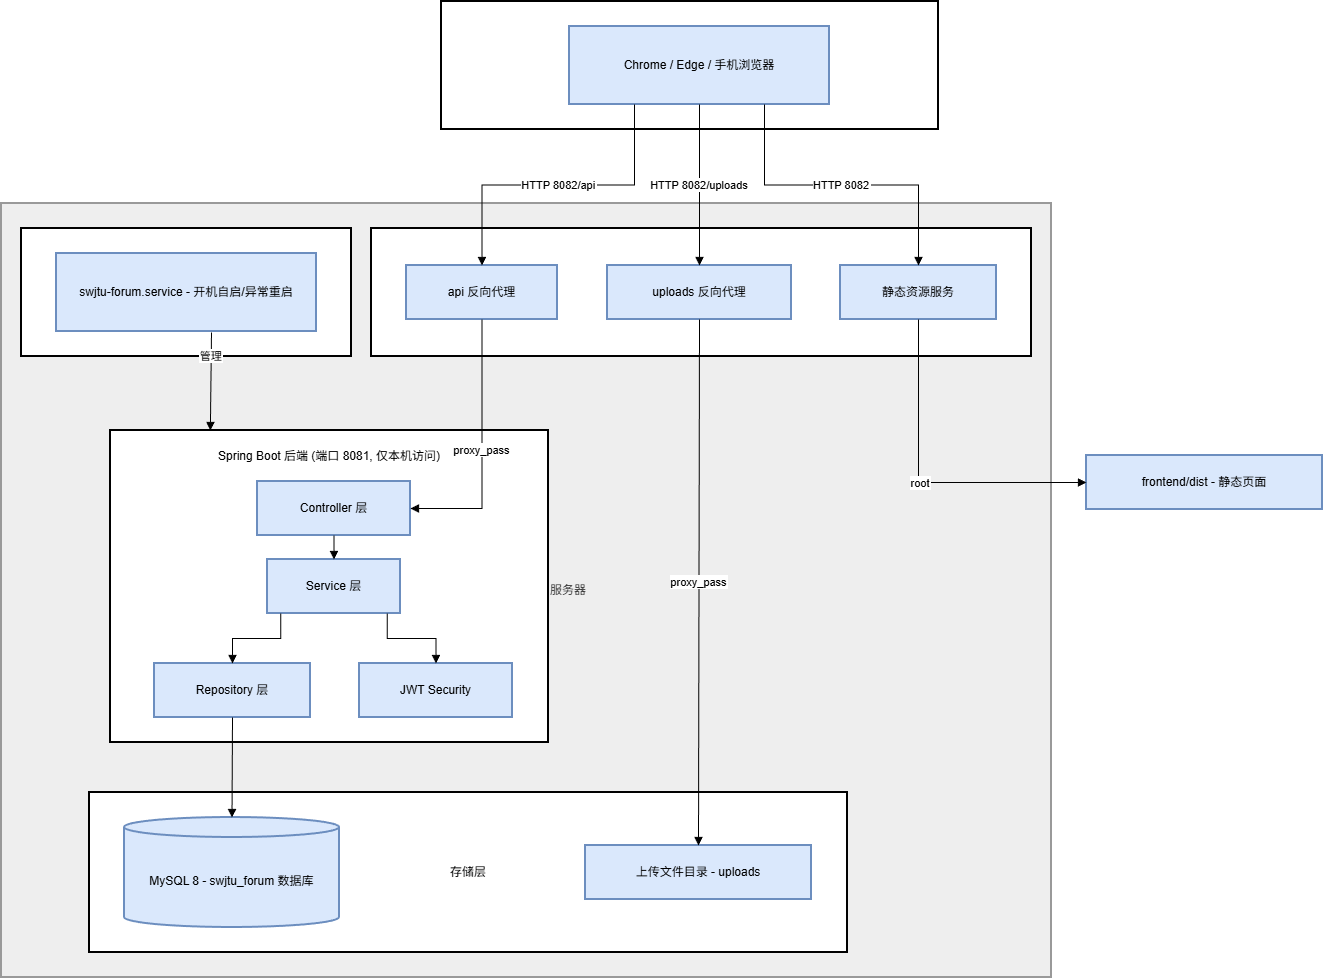

The diagram above was exported from draw.io. Its source (the exported page's mxGraphModel, read from the mxfile embedded in the PNG):
<mxGraphModel dx="1303" dy="825" grid="1" gridSize="10" guides="1" tooltips="1" connect="1" arrows="1" fold="1" page="1" pageScale="1" pageWidth="827" pageHeight="1169" math="0" shadow="0">
  <root>
    <mxCell id="0" />
    <mxCell id="1" parent="0" />
    <mxCell id="oyUUQ-j2DJMzDB3IO9My-1" parent="1" style="whiteSpace=wrap;strokeWidth=2;fillColor=light-dark(#eeeeee,#1f2020);strokeColor=light-dark(#999999,#cccccc);fontColor=light-dark(#333333,#cccccc);" value="阿里云轻量应用服务器" vertex="1">
      <mxGeometry height="774" width="1050" x="20" y="222" as="geometry" />
    </mxCell>
    <mxCell id="oyUUQ-j2DJMzDB3IO9My-2" parent="1" style="whiteSpace=wrap;strokeWidth=2;" value="systemd 服务托管" vertex="1">
      <mxGeometry height="128" width="330" x="40" y="247" as="geometry" />
    </mxCell>
    <mxCell id="oyUUQ-j2DJMzDB3IO9My-3" parent="1" style="whiteSpace=wrap;strokeWidth=2;" value="存储层" vertex="1">
      <mxGeometry height="160" width="758" x="108" y="811" as="geometry" />
    </mxCell>
    <mxCell id="oyUUQ-j2DJMzDB3IO9My-4" parent="1" style="whiteSpace=wrap;strokeWidth=2;spacingTop=-260;" value="Spring Boot 后端 (端口 8081, 仅本机访问)" vertex="1">
      <mxGeometry height="312" width="438" x="129" y="449" as="geometry" />
    </mxCell>
    <mxCell id="oyUUQ-j2DJMzDB3IO9My-5" parent="1" style="whiteSpace=wrap;strokeWidth=2;" value="Nginx 反向代理 (端口 8082)" vertex="1">
      <mxGeometry height="128" width="660" x="390" y="247" as="geometry" />
    </mxCell>
    <mxCell id="oyUUQ-j2DJMzDB3IO9My-6" parent="1" style="whiteSpace=wrap;strokeWidth=2;" value="用户浏览器" vertex="1">
      <mxGeometry height="128" width="497" x="460" y="20" as="geometry" />
    </mxCell>
    <mxCell id="oyUUQ-j2DJMzDB3IO9My-7" parent="1" style="whiteSpace=wrap;strokeWidth=2;fillColor=#dae8fc;strokeColor=#6c8ebf;" value="Chrome / Edge / 手机浏览器" vertex="1">
      <mxGeometry height="78" width="260" x="588" y="45" as="geometry" />
    </mxCell>
    <mxCell id="oyUUQ-j2DJMzDB3IO9My-8" parent="1" style="whiteSpace=wrap;strokeWidth=2;fillColor=#dae8fc;strokeColor=#6c8ebf;" value="静态资源服务" vertex="1">
      <mxGeometry height="54" width="156" x="859" y="284" as="geometry" />
    </mxCell>
    <mxCell id="oyUUQ-j2DJMzDB3IO9My-9" parent="1" style="whiteSpace=wrap;strokeWidth=2;fillColor=#dae8fc;strokeColor=#6c8ebf;" value="api 反向代理" vertex="1">
      <mxGeometry height="54" width="151" x="425" y="284" as="geometry" />
    </mxCell>
    <mxCell id="oyUUQ-j2DJMzDB3IO9My-10" parent="1" style="whiteSpace=wrap;strokeWidth=2;fillColor=#dae8fc;strokeColor=#6c8ebf;" value="uploads 反向代理" vertex="1">
      <mxGeometry height="54" width="184" x="626" y="284" as="geometry" />
    </mxCell>
    <mxCell id="oyUUQ-j2DJMzDB3IO9My-11" parent="1" style="whiteSpace=wrap;strokeWidth=2;fillColor=#dae8fc;strokeColor=#6c8ebf;" value="Controller 层" vertex="1">
      <mxGeometry height="54" width="153" x="276" y="500" as="geometry" />
    </mxCell>
    <mxCell id="oyUUQ-j2DJMzDB3IO9My-12" parent="1" style="whiteSpace=wrap;strokeWidth=2;fillColor=#dae8fc;strokeColor=#6c8ebf;" value="Service 层" vertex="1">
      <mxGeometry height="54" width="133" x="286" y="578" as="geometry" />
    </mxCell>
    <mxCell id="oyUUQ-j2DJMzDB3IO9My-13" parent="1" style="whiteSpace=wrap;strokeWidth=2;fillColor=#dae8fc;strokeColor=#6c8ebf;" value="Repository 层" vertex="1">
      <mxGeometry height="54" width="156" x="173" y="682" as="geometry" />
    </mxCell>
    <mxCell id="oyUUQ-j2DJMzDB3IO9My-14" parent="1" style="whiteSpace=wrap;strokeWidth=2;fillColor=#dae8fc;strokeColor=#6c8ebf;" value="JWT Security" vertex="1">
      <mxGeometry height="54" width="153" x="378" y="682" as="geometry" />
    </mxCell>
    <mxCell id="oyUUQ-j2DJMzDB3IO9My-15" parent="1" style="shape=cylinder3;boundedLbl=1;backgroundOutline=1;size=10;strokeWidth=2;whiteSpace=wrap;fillColor=#dae8fc;strokeColor=#6c8ebf;" value="MySQL 8 - swjtu_forum 数据库" vertex="1">
      <mxGeometry height="110" width="215" x="143" y="836" as="geometry" />
    </mxCell>
    <mxCell id="oyUUQ-j2DJMzDB3IO9My-16" parent="1" style="whiteSpace=wrap;strokeWidth=2;fillColor=#dae8fc;strokeColor=#6c8ebf;" value="上传文件目录 - uploads" vertex="1">
      <mxGeometry height="54" width="226" x="604" y="864" as="geometry" />
    </mxCell>
    <mxCell id="oyUUQ-j2DJMzDB3IO9My-17" parent="1" style="whiteSpace=wrap;strokeWidth=2;fillColor=#dae8fc;strokeColor=#6c8ebf;" value="swjtu-forum.service - 开机自启/异常重启" vertex="1">
      <mxGeometry height="78" width="260" x="75" y="272" as="geometry" />
    </mxCell>
    <mxCell id="oyUUQ-j2DJMzDB3IO9My-18" parent="1" style="whiteSpace=wrap;strokeWidth=2;fillColor=#dae8fc;strokeColor=#6c8ebf;" value="frontend/dist - 静态页面" vertex="1">
      <mxGeometry height="54" width="236" x="1105" y="474" as="geometry" />
    </mxCell>
    <mxCell id="oyUUQ-j2DJMzDB3IO9My-19" edge="1" parent="1" source="oyUUQ-j2DJMzDB3IO9My-7" style="startArrow=none;endArrow=block;exitX=0.75;exitY=1;entryX=0.5;entryY=0;rounded=0;edgeStyle=orthogonalEdgeStyle;exitDx=0;exitDy=0;" target="oyUUQ-j2DJMzDB3IO9My-8" value="HTTP 8082">
      <mxGeometry relative="1" as="geometry" />
    </mxCell>
    <mxCell id="oyUUQ-j2DJMzDB3IO9My-20" edge="1" parent="1" source="oyUUQ-j2DJMzDB3IO9My-7" style="startArrow=none;endArrow=block;exitX=0.25;exitY=1;entryX=0.5;entryY=0;rounded=0;edgeStyle=orthogonalEdgeStyle;exitDx=0;exitDy=0;" target="oyUUQ-j2DJMzDB3IO9My-9" value="HTTP 8082/api">
      <mxGeometry relative="1" as="geometry" />
    </mxCell>
    <mxCell id="oyUUQ-j2DJMzDB3IO9My-21" edge="1" parent="1" source="oyUUQ-j2DJMzDB3IO9My-7" style="curved=1;startArrow=none;endArrow=block;exitX=0.5;exitY=1;entryX=0.5;entryY=0;rounded=0;" target="oyUUQ-j2DJMzDB3IO9My-10" value="HTTP 8082/uploads">
      <mxGeometry relative="1" as="geometry">
        <Array as="points" />
      </mxGeometry>
    </mxCell>
    <mxCell id="oyUUQ-j2DJMzDB3IO9My-22" edge="1" parent="1" source="oyUUQ-j2DJMzDB3IO9My-8" style="startArrow=none;endArrow=block;exitX=0.5;exitY=1;entryX=0;entryY=0.5;rounded=0;edgeStyle=orthogonalEdgeStyle;entryDx=0;entryDy=0;" target="oyUUQ-j2DJMzDB3IO9My-18" value="root">
      <mxGeometry relative="1" as="geometry" />
    </mxCell>
    <mxCell id="oyUUQ-j2DJMzDB3IO9My-23" edge="1" parent="1" source="oyUUQ-j2DJMzDB3IO9My-9" style="startArrow=none;endArrow=block;exitX=0.5;exitY=1;entryX=1;entryY=0.5;rounded=0;edgeStyle=orthogonalEdgeStyle;entryDx=0;entryDy=0;" target="oyUUQ-j2DJMzDB3IO9My-11" value="proxy_pass">
      <mxGeometry relative="1" as="geometry" />
    </mxCell>
    <mxCell id="oyUUQ-j2DJMzDB3IO9My-24" edge="1" parent="1" source="oyUUQ-j2DJMzDB3IO9My-10" style="curved=1;startArrow=none;endArrow=block;exitX=0.5;exitY=1;entryX=0.5;entryY=0;rounded=0;" target="oyUUQ-j2DJMzDB3IO9My-16" value="proxy_pass">
      <mxGeometry relative="1" as="geometry">
        <Array as="points" />
      </mxGeometry>
    </mxCell>
    <mxCell id="oyUUQ-j2DJMzDB3IO9My-25" edge="1" parent="1" source="oyUUQ-j2DJMzDB3IO9My-11" style="curved=1;startArrow=none;endArrow=block;exitX=0.5;exitY=1;entryX=0.5;entryY=0;rounded=0;" target="oyUUQ-j2DJMzDB3IO9My-12" value="">
      <mxGeometry relative="1" as="geometry">
        <Array as="points" />
      </mxGeometry>
    </mxCell>
    <mxCell id="oyUUQ-j2DJMzDB3IO9My-26" edge="1" parent="1" source="oyUUQ-j2DJMzDB3IO9My-12" style="startArrow=none;endArrow=block;exitX=0.1;exitY=1;entryX=0.5;entryY=0;rounded=0;edgeStyle=orthogonalEdgeStyle;" target="oyUUQ-j2DJMzDB3IO9My-13" value="">
      <mxGeometry relative="1" as="geometry" />
    </mxCell>
    <mxCell id="oyUUQ-j2DJMzDB3IO9My-27" edge="1" parent="1" source="oyUUQ-j2DJMzDB3IO9My-12" style="startArrow=none;endArrow=block;exitX=0.9;exitY=1;entryX=0.5;entryY=0;rounded=0;edgeStyle=orthogonalEdgeStyle;" target="oyUUQ-j2DJMzDB3IO9My-14" value="">
      <mxGeometry relative="1" as="geometry" />
    </mxCell>
    <mxCell id="oyUUQ-j2DJMzDB3IO9My-28" edge="1" parent="1" source="oyUUQ-j2DJMzDB3IO9My-13" style="curved=1;startArrow=none;endArrow=block;exitX=0.5;exitY=1;entryX=0.5;entryY=0;rounded=0;" target="oyUUQ-j2DJMzDB3IO9My-15" value="">
      <mxGeometry relative="1" as="geometry">
        <Array as="points" />
      </mxGeometry>
    </mxCell>
    <mxCell id="oyUUQ-j2DJMzDB3IO9My-29" edge="1" parent="1" style="startArrow=none;endArrow=block;rounded=0;entryX=0.228;entryY=0;entryDx=0;entryDy=0;entryPerimeter=0;" target="oyUUQ-j2DJMzDB3IO9My-4" value="管理">
      <mxGeometry relative="1" x="-0.5501" as="geometry">
        <mxPoint y="1" as="offset" />
        <mxPoint x="230" y="351" as="sourcePoint" />
        <mxPoint x="222" y="450" as="targetPoint" />
      </mxGeometry>
    </mxCell>
  </root>
</mxGraphModel>